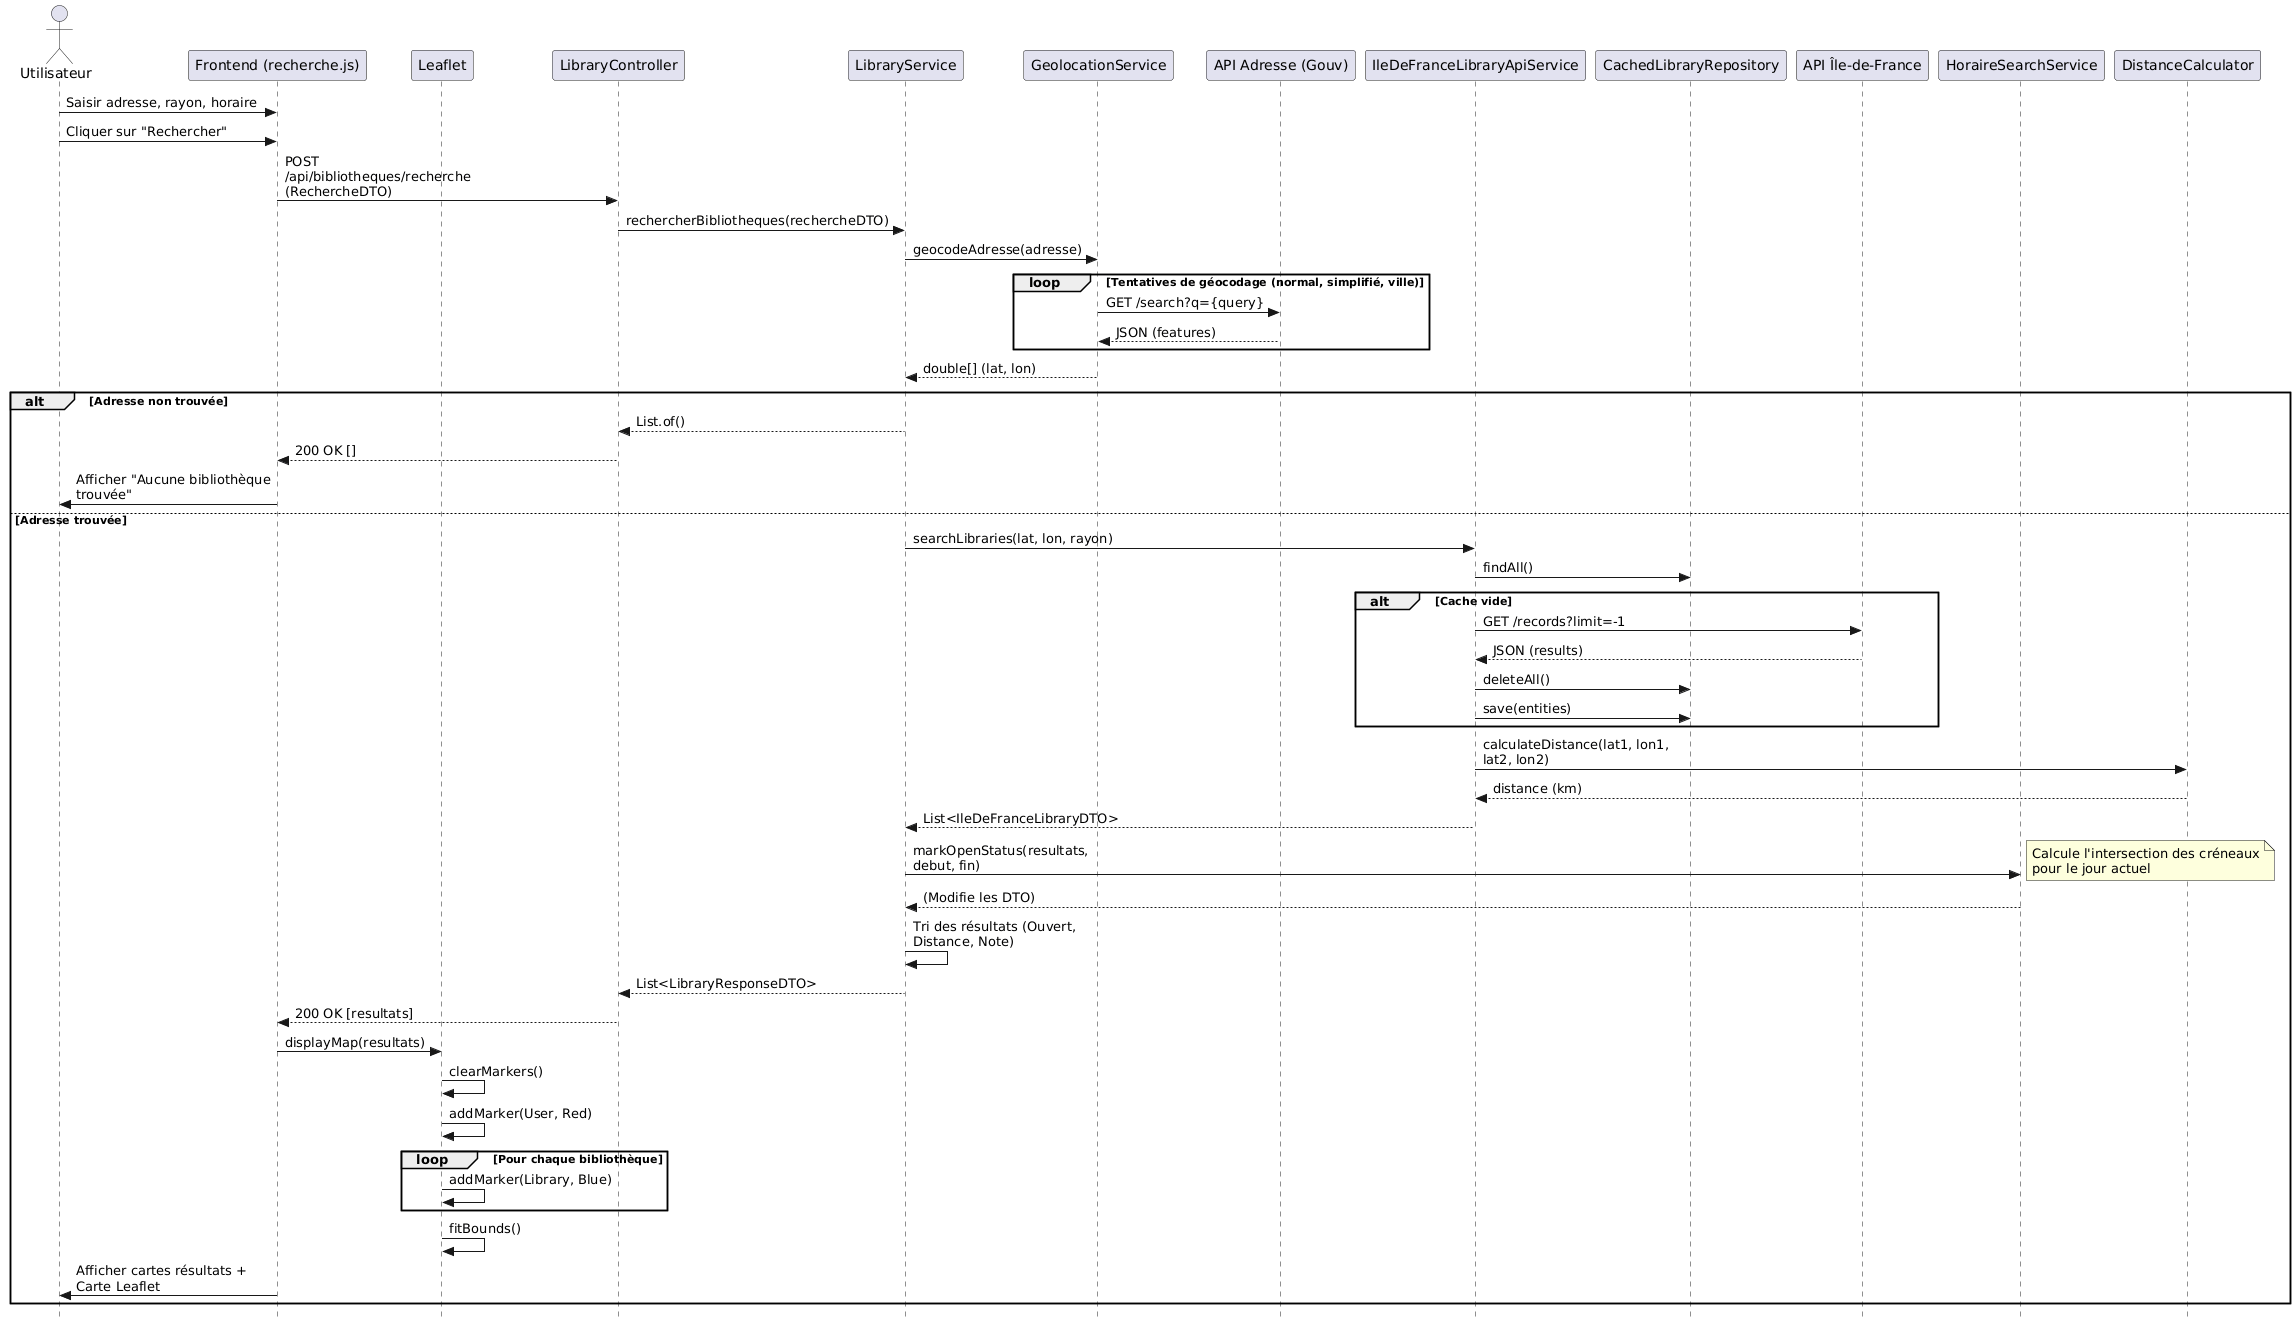

The diagram above was rendered by PlantUML. Its source (embedded in the PNG):
@startuml
skinparam Style strictuml
skinparam MaxMessageSize 200

actor "Utilisateur" as User
participant "Frontend (recherche.js)" as Front
participant "Leaflet" as Map
participant "LibraryController" as Controller
participant "LibraryService" as Service
participant "GeolocationService" as Geo
participant "API Adresse (Gouv)" as API_Geo
participant "IleDeFranceLibraryApiService" as API_IDF_Service
participant "CachedLibraryRepository" as Cache
participant "API Île-de-France" as API_IDF
participant "HoraireSearchService" as HoraireService
participant "DistanceCalculator" as Distance

User -> Front: Saisir adresse, rayon, horaire
User -> Front: Cliquer sur "Rechercher"
Front -> Controller: POST /api/bibliotheques/recherche (RechercheDTO)
Controller -> Service: rechercherBibliotheques(rechercheDTO)

Service -> Geo: geocodeAdresse(adresse)
loop Tentatives de géocodage (normal, simplifié, ville)
    Geo -> API_Geo: GET /search?q={query}
    API_Geo --> Geo: JSON (features)
end
Geo --> Service: double[] (lat, lon)

alt Adresse non trouvée
    Service --> Controller: List.of()
    Controller --> Front: 200 OK []
    Front -> User: Afficher "Aucune bibliothèque trouvée"
else Adresse trouvée
    Service -> API_IDF_Service: searchLibraries(lat, lon, rayon)
    API_IDF_Service -> Cache: findAll()
    
    alt Cache vide
        API_IDF_Service -> API_IDF: GET /records?limit=-1
        API_IDF --> API_IDF_Service: JSON (results)
        API_IDF_Service -> Cache: deleteAll()
        API_IDF_Service -> Cache: save(entities)
    end
    
    API_IDF_Service -> Distance: calculateDistance(lat1, lon1, lat2, lon2)
    Distance --> API_IDF_Service: distance (km)
    API_IDF_Service --> Service: List<IleDeFranceLibraryDTO>

    Service -> HoraireService: markOpenStatus(resultats, debut, fin)
    note right: Calcule l'intersection des créneaux\npour le jour actuel
    HoraireService --> Service: (Modifie les DTO)

    Service -> Service: Tri des résultats (Ouvert, Distance, Note)
    Service --> Controller: List<LibraryResponseDTO>
    Controller --> Front: 200 OK [resultats]

    Front -> Map: displayMap(resultats)
    Map -> Map: clearMarkers()
    Map -> Map: addMarker(User, Red)
    loop Pour chaque bibliothèque
        Map -> Map: addMarker(Library, Blue)
    end
    Map -> Map: fitBounds()
    Front -> User: Afficher cartes résultats + Carte Leaflet
end
@enduml